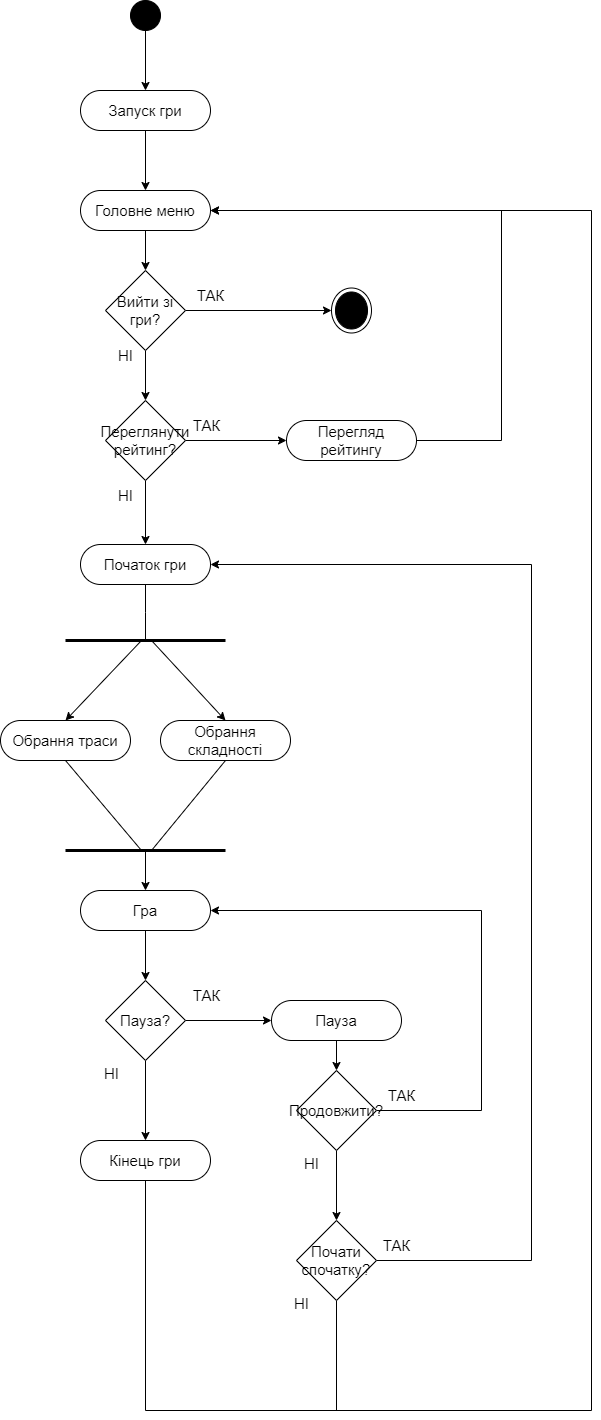

The diagram above was exported from draw.io. Its source (the exported page's mxGraphModel, read from the mxfile embedded in the PNG):
<mxGraphModel dx="1750" dy="1115" grid="1" gridSize="10" guides="1" tooltips="1" connect="1" arrows="1" fold="1" page="1" pageScale="1" pageWidth="827" pageHeight="1169" math="0" shadow="0">
  <root>
    <mxCell id="0" />
    <mxCell id="1" parent="0" />
    <mxCell id="nTPzAYnkiUSg_5lrJM1M-3" style="edgeStyle=orthogonalEdgeStyle;rounded=0;orthogonalLoop=1;jettySize=auto;html=1;entryX=0.5;entryY=0;entryDx=0;entryDy=0;" parent="1" source="nTPzAYnkiUSg_5lrJM1M-1" target="nTPzAYnkiUSg_5lrJM1M-2" edge="1">
      <mxGeometry relative="1" as="geometry" />
    </mxCell>
    <mxCell id="nTPzAYnkiUSg_5lrJM1M-1" value="" style="ellipse;fillColor=strokeColor;html=1;" parent="1" vertex="1">
      <mxGeometry x="303" width="30" height="30" as="geometry" />
    </mxCell>
    <mxCell id="nTPzAYnkiUSg_5lrJM1M-5" style="edgeStyle=orthogonalEdgeStyle;rounded=0;orthogonalLoop=1;jettySize=auto;html=1;entryX=0.5;entryY=0;entryDx=0;entryDy=0;" parent="1" source="nTPzAYnkiUSg_5lrJM1M-2" target="nTPzAYnkiUSg_5lrJM1M-4" edge="1">
      <mxGeometry relative="1" as="geometry" />
    </mxCell>
    <mxCell id="nTPzAYnkiUSg_5lrJM1M-2" value="&lt;font style=&quot;font-size: 15px;&quot;&gt;Запуск гри&lt;/font&gt;" style="rounded=1;whiteSpace=wrap;html=1;arcSize=50;" parent="1" vertex="1">
      <mxGeometry x="253" y="90" width="130" height="40" as="geometry" />
    </mxCell>
    <mxCell id="nTPzAYnkiUSg_5lrJM1M-7" style="edgeStyle=orthogonalEdgeStyle;rounded=0;orthogonalLoop=1;jettySize=auto;html=1;entryX=0.5;entryY=0;entryDx=0;entryDy=0;" parent="1" source="nTPzAYnkiUSg_5lrJM1M-4" target="nTPzAYnkiUSg_5lrJM1M-6" edge="1">
      <mxGeometry relative="1" as="geometry" />
    </mxCell>
    <mxCell id="nTPzAYnkiUSg_5lrJM1M-4" value="&lt;font style=&quot;font-size: 15px;&quot;&gt;Головне меню&lt;/font&gt;" style="rounded=1;whiteSpace=wrap;html=1;arcSize=50;" parent="1" vertex="1">
      <mxGeometry x="253" y="190" width="130" height="40" as="geometry" />
    </mxCell>
    <mxCell id="nTPzAYnkiUSg_5lrJM1M-9" style="edgeStyle=orthogonalEdgeStyle;rounded=0;orthogonalLoop=1;jettySize=auto;html=1;entryX=0;entryY=0.5;entryDx=0;entryDy=0;" parent="1" source="nTPzAYnkiUSg_5lrJM1M-6" target="nTPzAYnkiUSg_5lrJM1M-8" edge="1">
      <mxGeometry relative="1" as="geometry" />
    </mxCell>
    <mxCell id="nTPzAYnkiUSg_5lrJM1M-12" style="edgeStyle=orthogonalEdgeStyle;rounded=0;orthogonalLoop=1;jettySize=auto;html=1;" parent="1" source="nTPzAYnkiUSg_5lrJM1M-6" target="nTPzAYnkiUSg_5lrJM1M-11" edge="1">
      <mxGeometry relative="1" as="geometry" />
    </mxCell>
    <mxCell id="nTPzAYnkiUSg_5lrJM1M-6" value="&lt;font style=&quot;font-size: 15px;&quot;&gt;Вийти зі гри?&lt;/font&gt;" style="rhombus;whiteSpace=wrap;html=1;" parent="1" vertex="1">
      <mxGeometry x="278" y="270" width="80" height="80" as="geometry" />
    </mxCell>
    <mxCell id="nTPzAYnkiUSg_5lrJM1M-8" value="" style="ellipse;html=1;shape=endState;fillColor=strokeColor;" parent="1" vertex="1">
      <mxGeometry x="504" y="287.5" width="40" height="45" as="geometry" />
    </mxCell>
    <mxCell id="nTPzAYnkiUSg_5lrJM1M-10" value="&lt;font style=&quot;font-size: 15px;&quot;&gt;ТАК&lt;/font&gt;" style="text;html=1;align=center;verticalAlign=middle;resizable=0;points=[];autosize=1;strokeColor=none;fillColor=none;" parent="1" vertex="1">
      <mxGeometry x="358" y="280" width="50" height="30" as="geometry" />
    </mxCell>
    <mxCell id="nTPzAYnkiUSg_5lrJM1M-15" style="edgeStyle=orthogonalEdgeStyle;rounded=0;orthogonalLoop=1;jettySize=auto;html=1;" parent="1" source="nTPzAYnkiUSg_5lrJM1M-11" target="nTPzAYnkiUSg_5lrJM1M-14" edge="1">
      <mxGeometry relative="1" as="geometry" />
    </mxCell>
    <mxCell id="nTPzAYnkiUSg_5lrJM1M-19" style="edgeStyle=orthogonalEdgeStyle;rounded=0;orthogonalLoop=1;jettySize=auto;html=1;entryX=0.5;entryY=0;entryDx=0;entryDy=0;" parent="1" source="nTPzAYnkiUSg_5lrJM1M-11" target="nTPzAYnkiUSg_5lrJM1M-18" edge="1">
      <mxGeometry relative="1" as="geometry" />
    </mxCell>
    <mxCell id="nTPzAYnkiUSg_5lrJM1M-11" value="&lt;font style=&quot;font-size: 15px;&quot;&gt;Переглянути рейтинг?&lt;/font&gt;" style="rhombus;whiteSpace=wrap;html=1;" parent="1" vertex="1">
      <mxGeometry x="278" y="400" width="80" height="80" as="geometry" />
    </mxCell>
    <mxCell id="nTPzAYnkiUSg_5lrJM1M-13" value="&lt;font style=&quot;font-size: 15px;&quot;&gt;НІ&lt;/font&gt;" style="text;html=1;align=center;verticalAlign=middle;resizable=0;points=[];autosize=1;strokeColor=none;fillColor=none;" parent="1" vertex="1">
      <mxGeometry x="278" y="340" width="40" height="30" as="geometry" />
    </mxCell>
    <mxCell id="nTPzAYnkiUSg_5lrJM1M-17" style="edgeStyle=orthogonalEdgeStyle;rounded=0;orthogonalLoop=1;jettySize=auto;html=1;entryX=1;entryY=0.5;entryDx=0;entryDy=0;" parent="1" source="nTPzAYnkiUSg_5lrJM1M-14" target="nTPzAYnkiUSg_5lrJM1M-4" edge="1">
      <mxGeometry relative="1" as="geometry">
        <Array as="points">
          <mxPoint x="674" y="440" />
          <mxPoint x="674" y="210" />
        </Array>
      </mxGeometry>
    </mxCell>
    <mxCell id="nTPzAYnkiUSg_5lrJM1M-14" value="&lt;font style=&quot;font-size: 15px;&quot;&gt;Перегляд рейтингу&lt;/font&gt;" style="rounded=1;whiteSpace=wrap;html=1;arcSize=50;" parent="1" vertex="1">
      <mxGeometry x="459" y="420" width="130" height="40" as="geometry" />
    </mxCell>
    <mxCell id="nTPzAYnkiUSg_5lrJM1M-16" value="&lt;font style=&quot;font-size: 15px;&quot;&gt;ТАК&lt;/font&gt;" style="text;html=1;align=center;verticalAlign=middle;resizable=0;points=[];autosize=1;strokeColor=none;fillColor=none;" parent="1" vertex="1">
      <mxGeometry x="354" y="410" width="50" height="30" as="geometry" />
    </mxCell>
    <mxCell id="nTPzAYnkiUSg_5lrJM1M-22" style="edgeStyle=orthogonalEdgeStyle;rounded=0;orthogonalLoop=1;jettySize=auto;html=1;endArrow=none;endFill=0;" parent="1" source="nTPzAYnkiUSg_5lrJM1M-18" edge="1">
      <mxGeometry relative="1" as="geometry">
        <mxPoint x="317.9999999999998" y="640" as="targetPoint" />
      </mxGeometry>
    </mxCell>
    <mxCell id="nTPzAYnkiUSg_5lrJM1M-18" value="&lt;font style=&quot;font-size: 15px;&quot;&gt;Початок гри&lt;br&gt;&lt;/font&gt;" style="rounded=1;whiteSpace=wrap;html=1;arcSize=50;" parent="1" vertex="1">
      <mxGeometry x="253" y="544" width="130" height="40" as="geometry" />
    </mxCell>
    <mxCell id="nTPzAYnkiUSg_5lrJM1M-20" value="&lt;font style=&quot;font-size: 15px;&quot;&gt;НІ&lt;/font&gt;" style="text;html=1;align=center;verticalAlign=middle;resizable=0;points=[];autosize=1;strokeColor=none;fillColor=none;" parent="1" vertex="1">
      <mxGeometry x="278" y="480" width="40" height="30" as="geometry" />
    </mxCell>
    <mxCell id="nTPzAYnkiUSg_5lrJM1M-21" value="" style="endArrow=none;html=1;rounded=0;strokeWidth=3;" parent="1" edge="1">
      <mxGeometry width="50" height="50" relative="1" as="geometry">
        <mxPoint x="238" y="640" as="sourcePoint" />
        <mxPoint x="398" y="640" as="targetPoint" />
      </mxGeometry>
    </mxCell>
    <mxCell id="nTPzAYnkiUSg_5lrJM1M-23" value="&lt;font style=&quot;font-size: 15px;&quot;&gt;Обрання траси&lt;br&gt;&lt;/font&gt;" style="rounded=1;whiteSpace=wrap;html=1;arcSize=50;" parent="1" vertex="1">
      <mxGeometry x="173" y="720" width="130" height="40" as="geometry" />
    </mxCell>
    <mxCell id="nTPzAYnkiUSg_5lrJM1M-24" value="&lt;font style=&quot;font-size: 15px;&quot;&gt;Обрання складності&lt;br&gt;&lt;/font&gt;" style="rounded=1;whiteSpace=wrap;html=1;arcSize=50;" parent="1" vertex="1">
      <mxGeometry x="333" y="720" width="130" height="40" as="geometry" />
    </mxCell>
    <mxCell id="nTPzAYnkiUSg_5lrJM1M-25" value="" style="endArrow=classic;html=1;rounded=0;entryX=0.5;entryY=0;entryDx=0;entryDy=0;" parent="1" target="nTPzAYnkiUSg_5lrJM1M-23" edge="1">
      <mxGeometry width="50" height="50" relative="1" as="geometry">
        <mxPoint x="314" y="640" as="sourcePoint" />
        <mxPoint x="324" y="630" as="targetPoint" />
      </mxGeometry>
    </mxCell>
    <mxCell id="nTPzAYnkiUSg_5lrJM1M-26" value="" style="endArrow=classic;html=1;rounded=0;entryX=0.5;entryY=0;entryDx=0;entryDy=0;" parent="1" target="nTPzAYnkiUSg_5lrJM1M-24" edge="1">
      <mxGeometry width="50" height="50" relative="1" as="geometry">
        <mxPoint x="324" y="640" as="sourcePoint" />
        <mxPoint x="324" y="630" as="targetPoint" />
      </mxGeometry>
    </mxCell>
    <mxCell id="nTPzAYnkiUSg_5lrJM1M-27" value="" style="endArrow=none;html=1;rounded=0;strokeWidth=3;" parent="1" edge="1">
      <mxGeometry width="50" height="50" relative="1" as="geometry">
        <mxPoint x="238" y="850" as="sourcePoint" />
        <mxPoint x="398" y="850" as="targetPoint" />
      </mxGeometry>
    </mxCell>
    <mxCell id="nTPzAYnkiUSg_5lrJM1M-28" value="" style="endArrow=none;html=1;rounded=0;exitX=0.5;exitY=1;exitDx=0;exitDy=0;endFill=0;" parent="1" source="nTPzAYnkiUSg_5lrJM1M-23" edge="1">
      <mxGeometry width="50" height="50" relative="1" as="geometry">
        <mxPoint x="274" y="810" as="sourcePoint" />
        <mxPoint x="314" y="850" as="targetPoint" />
      </mxGeometry>
    </mxCell>
    <mxCell id="nTPzAYnkiUSg_5lrJM1M-29" value="" style="endArrow=none;html=1;rounded=0;exitX=0.5;exitY=1;exitDx=0;exitDy=0;endFill=0;" parent="1" source="nTPzAYnkiUSg_5lrJM1M-24" edge="1">
      <mxGeometry width="50" height="50" relative="1" as="geometry">
        <mxPoint x="248" y="770" as="sourcePoint" />
        <mxPoint x="324" y="850" as="targetPoint" />
      </mxGeometry>
    </mxCell>
    <mxCell id="nTPzAYnkiUSg_5lrJM1M-30" value="" style="endArrow=classic;html=1;rounded=0;" parent="1" edge="1">
      <mxGeometry width="50" height="50" relative="1" as="geometry">
        <mxPoint x="318" y="850" as="sourcePoint" />
        <mxPoint x="318" y="890" as="targetPoint" />
      </mxGeometry>
    </mxCell>
    <mxCell id="nTPzAYnkiUSg_5lrJM1M-33" style="edgeStyle=orthogonalEdgeStyle;rounded=0;orthogonalLoop=1;jettySize=auto;html=1;entryX=0.5;entryY=0;entryDx=0;entryDy=0;" parent="1" source="nTPzAYnkiUSg_5lrJM1M-31" target="nTPzAYnkiUSg_5lrJM1M-32" edge="1">
      <mxGeometry relative="1" as="geometry" />
    </mxCell>
    <mxCell id="nTPzAYnkiUSg_5lrJM1M-31" value="&lt;font style=&quot;font-size: 15px;&quot;&gt;Гра&lt;br&gt;&lt;/font&gt;" style="rounded=1;whiteSpace=wrap;html=1;arcSize=50;" parent="1" vertex="1">
      <mxGeometry x="253" y="890" width="130" height="40" as="geometry" />
    </mxCell>
    <mxCell id="nTPzAYnkiUSg_5lrJM1M-35" style="edgeStyle=orthogonalEdgeStyle;rounded=0;orthogonalLoop=1;jettySize=auto;html=1;entryX=0;entryY=0.5;entryDx=0;entryDy=0;" parent="1" source="nTPzAYnkiUSg_5lrJM1M-32" target="nTPzAYnkiUSg_5lrJM1M-34" edge="1">
      <mxGeometry relative="1" as="geometry" />
    </mxCell>
    <mxCell id="nTPzAYnkiUSg_5lrJM1M-38" style="edgeStyle=orthogonalEdgeStyle;rounded=0;orthogonalLoop=1;jettySize=auto;html=1;entryX=0.5;entryY=0;entryDx=0;entryDy=0;" parent="1" source="nTPzAYnkiUSg_5lrJM1M-32" target="nTPzAYnkiUSg_5lrJM1M-37" edge="1">
      <mxGeometry relative="1" as="geometry" />
    </mxCell>
    <mxCell id="nTPzAYnkiUSg_5lrJM1M-32" value="&lt;font style=&quot;font-size: 15px;&quot;&gt;Пауза?&lt;/font&gt;" style="rhombus;whiteSpace=wrap;html=1;" parent="1" vertex="1">
      <mxGeometry x="278" y="980" width="80" height="80" as="geometry" />
    </mxCell>
    <mxCell id="nTPzAYnkiUSg_5lrJM1M-41" style="edgeStyle=orthogonalEdgeStyle;rounded=0;orthogonalLoop=1;jettySize=auto;html=1;entryX=0.5;entryY=0;entryDx=0;entryDy=0;" parent="1" source="nTPzAYnkiUSg_5lrJM1M-34" target="nTPzAYnkiUSg_5lrJM1M-40" edge="1">
      <mxGeometry relative="1" as="geometry" />
    </mxCell>
    <mxCell id="nTPzAYnkiUSg_5lrJM1M-34" value="&lt;font style=&quot;font-size: 15px;&quot;&gt;Пауза&lt;br&gt;&lt;/font&gt;" style="rounded=1;whiteSpace=wrap;html=1;arcSize=50;" parent="1" vertex="1">
      <mxGeometry x="444" y="1000" width="130" height="40" as="geometry" />
    </mxCell>
    <mxCell id="nTPzAYnkiUSg_5lrJM1M-36" value="&lt;font style=&quot;font-size: 15px;&quot;&gt;ТАК&lt;/font&gt;" style="text;html=1;align=center;verticalAlign=middle;resizable=0;points=[];autosize=1;strokeColor=none;fillColor=none;" parent="1" vertex="1">
      <mxGeometry x="354" y="980" width="50" height="30" as="geometry" />
    </mxCell>
    <mxCell id="nTPzAYnkiUSg_5lrJM1M-52" style="edgeStyle=orthogonalEdgeStyle;rounded=0;orthogonalLoop=1;jettySize=auto;html=1;endArrow=none;endFill=0;" parent="1" source="nTPzAYnkiUSg_5lrJM1M-37" edge="1">
      <mxGeometry relative="1" as="geometry">
        <mxPoint x="524" y="1410" as="targetPoint" />
        <Array as="points">
          <mxPoint x="318" y="1410" />
          <mxPoint x="514" y="1410" />
        </Array>
      </mxGeometry>
    </mxCell>
    <mxCell id="nTPzAYnkiUSg_5lrJM1M-37" value="&lt;font style=&quot;font-size: 15px;&quot;&gt;Кінець гри&lt;br&gt;&lt;/font&gt;" style="rounded=1;whiteSpace=wrap;html=1;arcSize=50;" parent="1" vertex="1">
      <mxGeometry x="253" y="1140" width="130" height="40" as="geometry" />
    </mxCell>
    <mxCell id="nTPzAYnkiUSg_5lrJM1M-39" value="&lt;font style=&quot;font-size: 15px;&quot;&gt;НІ&lt;/font&gt;" style="text;html=1;align=center;verticalAlign=middle;resizable=0;points=[];autosize=1;strokeColor=none;fillColor=none;" parent="1" vertex="1">
      <mxGeometry x="264" y="1058" width="40" height="30" as="geometry" />
    </mxCell>
    <mxCell id="nTPzAYnkiUSg_5lrJM1M-42" style="edgeStyle=orthogonalEdgeStyle;rounded=0;orthogonalLoop=1;jettySize=auto;html=1;entryX=1;entryY=0.5;entryDx=0;entryDy=0;" parent="1" source="nTPzAYnkiUSg_5lrJM1M-40" target="nTPzAYnkiUSg_5lrJM1M-31" edge="1">
      <mxGeometry relative="1" as="geometry">
        <Array as="points">
          <mxPoint x="654" y="1110" />
          <mxPoint x="654" y="910" />
        </Array>
      </mxGeometry>
    </mxCell>
    <mxCell id="nTPzAYnkiUSg_5lrJM1M-45" style="edgeStyle=orthogonalEdgeStyle;rounded=0;orthogonalLoop=1;jettySize=auto;html=1;entryX=0.5;entryY=0;entryDx=0;entryDy=0;" parent="1" source="nTPzAYnkiUSg_5lrJM1M-40" target="nTPzAYnkiUSg_5lrJM1M-44" edge="1">
      <mxGeometry relative="1" as="geometry" />
    </mxCell>
    <mxCell id="nTPzAYnkiUSg_5lrJM1M-40" value="&lt;font style=&quot;font-size: 15px;&quot;&gt;Продовжити?&lt;/font&gt;" style="rhombus;whiteSpace=wrap;html=1;" parent="1" vertex="1">
      <mxGeometry x="469" y="1070" width="80" height="80" as="geometry" />
    </mxCell>
    <mxCell id="nTPzAYnkiUSg_5lrJM1M-43" value="&lt;font style=&quot;font-size: 15px;&quot;&gt;ТАК&lt;/font&gt;" style="text;html=1;align=center;verticalAlign=middle;resizable=0;points=[];autosize=1;strokeColor=none;fillColor=none;" parent="1" vertex="1">
      <mxGeometry x="549" y="1080" width="50" height="30" as="geometry" />
    </mxCell>
    <mxCell id="nTPzAYnkiUSg_5lrJM1M-47" style="edgeStyle=orthogonalEdgeStyle;rounded=0;orthogonalLoop=1;jettySize=auto;html=1;entryX=1;entryY=0.5;entryDx=0;entryDy=0;" parent="1" source="nTPzAYnkiUSg_5lrJM1M-44" target="nTPzAYnkiUSg_5lrJM1M-18" edge="1">
      <mxGeometry relative="1" as="geometry">
        <Array as="points">
          <mxPoint x="704" y="1260" />
          <mxPoint x="704" y="564" />
        </Array>
      </mxGeometry>
    </mxCell>
    <mxCell id="nTPzAYnkiUSg_5lrJM1M-50" style="edgeStyle=orthogonalEdgeStyle;rounded=0;orthogonalLoop=1;jettySize=auto;html=1;entryX=1;entryY=0.5;entryDx=0;entryDy=0;" parent="1" source="nTPzAYnkiUSg_5lrJM1M-44" target="nTPzAYnkiUSg_5lrJM1M-4" edge="1">
      <mxGeometry relative="1" as="geometry">
        <Array as="points">
          <mxPoint x="509" y="1410" />
          <mxPoint x="764" y="1410" />
          <mxPoint x="764" y="210" />
        </Array>
      </mxGeometry>
    </mxCell>
    <mxCell id="nTPzAYnkiUSg_5lrJM1M-44" value="&lt;font style=&quot;font-size: 15px;&quot;&gt;Почати спочатку?&lt;/font&gt;" style="rhombus;whiteSpace=wrap;html=1;" parent="1" vertex="1">
      <mxGeometry x="469" y="1220" width="80" height="80" as="geometry" />
    </mxCell>
    <mxCell id="nTPzAYnkiUSg_5lrJM1M-46" value="&lt;font style=&quot;font-size: 15px;&quot;&gt;НІ&lt;/font&gt;" style="text;html=1;align=center;verticalAlign=middle;resizable=0;points=[];autosize=1;strokeColor=none;fillColor=none;" parent="1" vertex="1">
      <mxGeometry x="464" y="1148" width="40" height="30" as="geometry" />
    </mxCell>
    <mxCell id="nTPzAYnkiUSg_5lrJM1M-48" value="&lt;font style=&quot;font-size: 15px;&quot;&gt;ТАК&lt;/font&gt;" style="text;html=1;align=center;verticalAlign=middle;resizable=0;points=[];autosize=1;strokeColor=none;fillColor=none;" parent="1" vertex="1">
      <mxGeometry x="544" y="1230" width="50" height="30" as="geometry" />
    </mxCell>
    <mxCell id="nTPzAYnkiUSg_5lrJM1M-51" value="&lt;font style=&quot;font-size: 15px;&quot;&gt;НІ&lt;/font&gt;" style="text;html=1;align=center;verticalAlign=middle;resizable=0;points=[];autosize=1;strokeColor=none;fillColor=none;" parent="1" vertex="1">
      <mxGeometry x="454" y="1288" width="40" height="30" as="geometry" />
    </mxCell>
  </root>
</mxGraphModel>